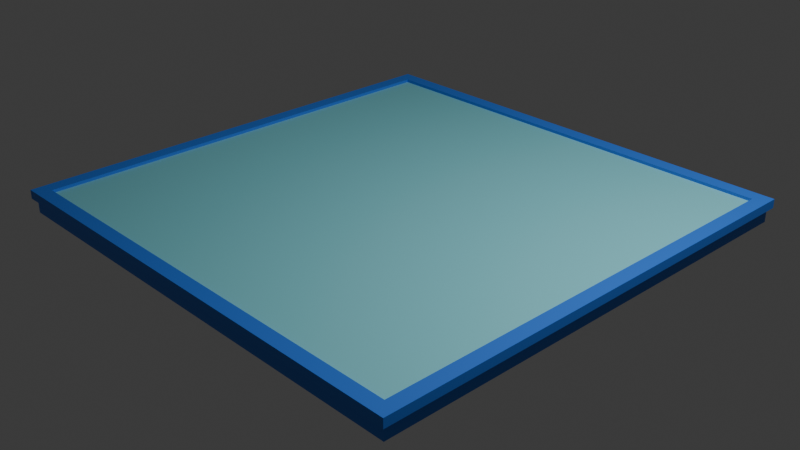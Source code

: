 # Source: sandbox_magic.blend  (saved by Blender 4.5.90; exported with 4.5.12 LTS)
import bpy
from mathutils import Matrix  # noqa: F401  (used for matrix-valued properties, if any)

bpy.ops.wm.read_factory_settings(use_empty=True)
scene = bpy.context.scene
scene.name = 'Scene'

# ---- collections
col_collection = bpy.data.collections.new('Collection'); scene.collection.children.link(col_collection)

# ---- materials (node trees are filled in below, after node groups)
mat_material_001 = bpy.data.materials.new('Material.001')
mat_material_002 = bpy.data.materials.new('Material.002')

# ---- material node trees
mat_material_001.use_nodes = True; mat_material_001.node_tree.nodes.clear()
_N = mat_material_001.node_tree.nodes; _L = mat_material_001.node_tree.links
n0 = _N.new('ShaderNodeBsdfPrincipled'); n0.name = 'Principled BSDF'; n0.location = (10, 300)
n0.inputs[0].default_value = (0.2576, 0.7248, 0.801, 1.0)
n1 = _N.new('ShaderNodeOutputMaterial'); n1.name = 'Material Output'; n1.location = (300, 300)
_L.new(n0.outputs[0], n1.inputs[0])
n1.is_active_output = True
mat_material_002.use_nodes = True; mat_material_002.node_tree.nodes.clear()
_N = mat_material_002.node_tree.nodes; _L = mat_material_002.node_tree.links
n0 = _N.new('ShaderNodeBsdfPrincipled'); n0.name = 'Principled BSDF'; n0.location = (10, 300)
n0.inputs[0].default_value = (0.03379, 0.1989, 0.8005, 1.0)
n1 = _N.new('ShaderNodeOutputMaterial'); n1.name = 'Material Output'; n1.location = (300, 300)
_L.new(n0.outputs[0], n1.inputs[0])
n1.is_active_output = True

# ---- world
world_world = bpy.data.worlds.new('World'); scene.world = world_world
world_world.use_nodes = True; world_world.node_tree.nodes.clear()
_N = world_world.node_tree.nodes; _L = world_world.node_tree.links
n0 = _N.new('ShaderNodeOutputWorld'); n0.name = 'World Output'; n0.location = (300, 300)
n1 = _N.new('ShaderNodeBackground'); n1.name = 'Background'; n1.location = (10, 300)
n1.inputs[0].default_value = (0.05088, 0.05088, 0.05088, 1.0)
_L.new(n1.outputs[0], n0.inputs[0])
n0.is_active_output = True
world_world.color = (0.05088, 0.05088, 0.05088)
world_world.sun_shadow_jitter_overblur = 0.0

# ---- cameras
cam_camera = bpy.data.cameras.new('Camera')
cam_camera.clip_end = 100.0
cam_camera.ortho_scale = 7.314

# ---- lights
light_light = bpy.data.lights.new('Light', 'POINT')
light_light.energy = 1000.0
light_light.shadow_soft_size = 0.1

# ---- meshes
me_cube = bpy.data.meshes.new('Cube')
me_cube.from_pydata([(2.595, 2.595, 0.07789), (2.595, 2.595, -0.07789), (2.595, -2.595, 0.07789), (2.595, -2.595, -0.07789), (-2.595, 2.595, 0.07789), (-2.595, 2.595, -0.07789), (-2.595, -2.595, 0.07789), (-2.595, -2.595, -0.07789), (2.482, -2.482, 0.1408), (-2.482, -2.482, 0.1408), (2.482, 2.482, 0.1408), (-2.482, 2.482, 0.1408), (2.638, -2.638, 0.07737), (-2.638, -2.638, 0.07737), (2.638, 2.638, 0.07737), (-2.638, 2.638, 0.07737), (2.638, -2.638, 0.1414), (-2.638, -2.638, 0.1414), (2.638, 2.638, 0.1414), (-2.638, 2.638, 0.1414), (2.482, -2.482, 0.1747), (-2.482, -2.482, 0.1747), (2.482, 2.482, 0.1747), (-2.482, 2.482, 0.1747), (-2.638, -2.638, 0.1752), (-2.638, 2.638, 0.1752), (2.638, -2.638, 0.1752), (2.638, 2.638, 0.1752)], [], [(0, 4, 15, 14), (3, 2, 6, 7), (7, 6, 4, 5), (5, 1, 3, 7), (1, 0, 2, 3), (5, 4, 0, 1), (10, 11, 9, 8), (8, 9, 21, 20), (9, 11, 23, 21), (2, 0, 14, 12), (14, 15, 19, 18), (13, 12, 16, 17), (15, 13, 17, 19), (12, 14, 18, 16), (6, 2, 12, 13), (16, 18, 27, 26), (18, 19, 25, 27), (4, 6, 13, 15), (20, 21, 24, 26), (21, 23, 25, 24), (23, 22, 27, 25), (22, 20, 26, 27), (19, 17, 24, 25), (11, 10, 22, 23), (17, 16, 26, 24), (10, 8, 20, 22)])
me_cube.polygons.foreach_set('material_index', [1, 1, 1, 1, 1, 1, 0, 1, 1, 1, 1, 1, 1, 1, 1, 1, 1, 1, 1, 1, 1, 1, 1, 1, 1, 1])
_uv = me_cube.uv_layers.new(name='UVMap')
_uv.uv.foreach_set('vector', [0.625, 0.5, 0.625, 0.25, 0.625, 0.25, 0.625, 0.5, 0.375, 0.75, 0.625, 0.75, 0.625, 1.0, 0.375, 1.0, 0.375, 0.0, 0.625, 0.0, 0.625, 0.25, 0.375, 0.25, 0.125, 0.5, 0.375, 0.5, 0.375, 0.75, 0.125, 0.75, 0.375, 0.5, 0.625, 0.5, 0.625, 0.75, 0.375, 0.75, 0.375, 0.25, 0.625, 0.25, 0.625, 0.5, 0.375, 0.5, 0.625, 0.5, 0.875, 0.5, 0.875, 0.75, 0.625, 0.75, 0.625, 0.75, 0.875, 0.75, 0.875, 0.75, 0.625, 0.75, 0.875, 0.75, 0.875, 0.5, 0.875, 0.5, 0.875, 0.75, 0.625, 0.75, 0.625, 0.5, 0.625, 0.5, 0.625, 0.75, 0.625, 0.5, 0.625, 0.25, 0.625, 0.25, 0.625, 0.5, 0.625, 1.0, 0.625, 0.75, 0.625, 0.75, 0.625, 1.0, 0.625, 0.25, 0.625, 0.0, 0.625, 0.0, 0.625, 0.25, 0.625, 0.75, 0.625, 0.5, 0.625, 0.5, 0.625, 0.75, 0.625, 1.0, 0.625, 0.75, 0.625, 0.75, 0.625, 1.0, 0.625, 0.75, 0.625, 0.5, 0.625, 0.5, 0.625, 0.75, 0.625, 0.5, 0.625, 0.25, 0.625, 0.25, 0.625, 0.5, 0.625, 0.25, 0.625, 0.0, 0.625, 0.0, 0.625, 0.25, 0.625, 0.75, 0.875, 0.75, 0.875, 0.75, 0.625, 0.75, 0.875, 0.75, 0.875, 0.5, 0.875, 0.5, 0.875, 0.75, 0.875, 0.5, 0.625, 0.5, 0.625, 0.5, 0.875, 0.5, 0.625, 0.5, 0.625, 0.75, 0.625, 0.75, 0.625, 0.5, 0.625, 0.25, 0.625, 0.0, 0.625, 0.0, 0.625, 0.25, 0.875, 0.5, 0.625, 0.5, 0.625, 0.5, 0.875, 0.5, 0.625, 1.0, 0.625, 0.75, 0.625, 0.75, 0.625, 1.0, 0.625, 0.5, 0.625, 0.75, 0.625, 0.75, 0.625, 0.5])
me_cube.materials.append(mat_material_001)
me_cube.materials.append(mat_material_002)
me_cube.materials.append(None)
me_cube.use_mirror_vertex_groups = False
me_cube.update()
me_cube_005 = bpy.data.meshes.new('Cube.005')
me_cube_005.from_pydata([(-0.1273, -0.1273, -1.345), (-0.1273, -0.1273, 1.345), (-0.1273, 0.1273, -1.345), (-0.1273, 0.1273, 1.345), (0.1273, -0.1273, -1.345), (0.1273, -0.1273, 1.345), (0.1273, 0.1273, -1.345), (0.1273, 0.1273, 1.345), (-0.1273, -5.066, -1.345), (-0.1273, -5.066, 1.345), (-0.1273, -4.812, -1.345), (-0.1273, -4.812, 1.345), (0.1273, -5.066, -1.345), (0.1273, -5.066, 1.345), (0.1273, -4.812, -1.345), (0.1273, -4.812, 1.345), (-5.068, -0.1273, -1.345), (-5.068, -0.1273, 1.345), (-5.068, 0.1273, -1.345), (-5.068, 0.1273, 1.345), (-4.813, -0.1273, -1.345), (-4.813, -0.1273, 1.345), (-4.813, 0.1273, -1.345), (-4.813, 0.1273, 1.345), (-5.068, -5.066, -1.345), (-5.068, -5.066, 1.345), (-5.068, -4.812, -1.345), (-5.068, -4.812, 1.345), (-4.813, -5.066, -1.345), (-4.813, -5.066, 1.345), (-4.813, -4.812, -1.345), (-4.813, -4.812, 1.345)], [], [(0, 1, 3, 2), (2, 3, 7, 6), (6, 7, 5, 4), (4, 5, 1, 0), (2, 6, 4, 0), (7, 3, 1, 5), (8, 9, 11, 10), (10, 11, 15, 14), (14, 15, 13, 12), (12, 13, 9, 8), (10, 14, 12, 8), (15, 11, 9, 13), (16, 17, 19, 18), (18, 19, 23, 22), (22, 23, 21, 20), (20, 21, 17, 16), (18, 22, 20, 16), (23, 19, 17, 21), (24, 25, 27, 26), (26, 27, 31, 30), (30, 31, 29, 28), (28, 29, 25, 24), (26, 30, 28, 24), (31, 27, 25, 29)])
_uv = me_cube_005.uv_layers.new(name='UVMap')
_uv.uv.foreach_set('vector', [0.375, 0.0, 0.625, 0.0, 0.625, 0.25, 0.375, 0.25, 0.375, 0.25, 0.625, 0.25, 0.625, 0.5, 0.375, 0.5, 0.375, 0.5, 0.625, 0.5, 0.625, 0.75, 0.375, 0.75, 0.375, 0.75, 0.625, 0.75, 0.625, 1.0, 0.375, 1.0, 0.125, 0.5, 0.375, 0.5, 0.375, 0.75, 0.125, 0.75, 0.625, 0.5, 0.875, 0.5, 0.875, 0.75, 0.625, 0.75, 0.375, 0.0, 0.625, 0.0, 0.625, 0.25, 0.375, 0.25, 0.375, 0.25, 0.625, 0.25, 0.625, 0.5, 0.375, 0.5, 0.375, 0.5, 0.625, 0.5, 0.625, 0.75, 0.375, 0.75, 0.375, 0.75, 0.625, 0.75, 0.625, 1.0, 0.375, 1.0, 0.125, 0.5, 0.375, 0.5, 0.375, 0.75, 0.125, 0.75, 0.625, 0.5, 0.875, 0.5, 0.875, 0.75, 0.625, 0.75, 0.375, 0.0, 0.625, 0.0, 0.625, 0.25, 0.375, 0.25, 0.375, 0.25, 0.625, 0.25, 0.625, 0.5, 0.375, 0.5, 0.375, 0.5, 0.625, 0.5, 0.625, 0.75, 0.375, 0.75, 0.375, 0.75, 0.625, 0.75, 0.625, 1.0, 0.375, 1.0, 0.125, 0.5, 0.375, 0.5, 0.375, 0.75, 0.125, 0.75, 0.625, 0.5, 0.875, 0.5, 0.875, 0.75, 0.625, 0.75, 0.375, 0.0, 0.625, 0.0, 0.625, 0.25, 0.375, 0.25, 0.375, 0.25, 0.625, 0.25, 0.625, 0.5, 0.375, 0.5, 0.375, 0.5, 0.625, 0.5, 0.625, 0.75, 0.375, 0.75, 0.375, 0.75, 0.625, 0.75, 0.625, 1.0, 0.375, 1.0, 0.125, 0.5, 0.375, 0.5, 0.375, 0.75, 0.125, 0.75, 0.625, 0.5, 0.875, 0.5, 0.875, 0.75, 0.625, 0.75])
me_cube_005.materials.append(mat_material_002)
me_cube_005.update()
me_cube_006 = bpy.data.meshes.new('Cube.006')
me_cube_006.from_pydata([(-2.629, -0.1204, -0.1204), (-2.629, -0.1204, 0.1204), (-2.629, 0.1204, -0.1204), (-2.629, 0.1204, 0.1204), (2.629, -0.1204, -0.1204), (2.629, -0.1204, 0.1204), (2.629, 0.1204, -0.1204), (2.629, 0.1204, 0.1204)], [], [(0, 1, 3, 2), (2, 3, 7, 6), (6, 7, 5, 4), (4, 5, 1, 0), (2, 6, 4, 0), (7, 3, 1, 5)])
_uv = me_cube_006.uv_layers.new(name='UVMap')
_uv.uv.foreach_set('vector', [0.375, 0.0, 0.625, 0.0, 0.625, 0.25, 0.375, 0.25, 0.375, 0.25, 0.625, 0.25, 0.625, 0.5, 0.375, 0.5, 0.375, 0.5, 0.625, 0.5, 0.625, 0.75, 0.375, 0.75, 0.375, 0.75, 0.625, 0.75, 0.625, 1.0, 0.375, 1.0, 0.125, 0.5, 0.375, 0.5, 0.375, 0.75, 0.125, 0.75, 0.625, 0.5, 0.875, 0.5, 0.875, 0.75, 0.625, 0.75])
me_cube_006.materials.append(mat_material_002)
me_cube_006.update()
me_cube_007 = bpy.data.meshes.new('Cube.007')
me_cube_007.from_pydata([(-2.629, -0.1204, -0.1204), (-2.629, -0.1204, 0.1204), (-2.629, 0.1204, -0.1204), (-2.629, 0.1204, 0.1204), (2.629, -0.1204, -0.1204), (2.629, -0.1204, 0.1204), (2.629, 0.1204, -0.1204), (2.629, 0.1204, 0.1204)], [], [(0, 1, 3, 2), (2, 3, 7, 6), (6, 7, 5, 4), (4, 5, 1, 0), (2, 6, 4, 0), (7, 3, 1, 5)])
_uv = me_cube_007.uv_layers.new(name='UVMap')
_uv.uv.foreach_set('vector', [0.375, 0.0, 0.625, 0.0, 0.625, 0.25, 0.375, 0.25, 0.375, 0.25, 0.625, 0.25, 0.625, 0.5, 0.375, 0.5, 0.375, 0.5, 0.625, 0.5, 0.625, 0.75, 0.375, 0.75, 0.375, 0.75, 0.625, 0.75, 0.625, 1.0, 0.375, 1.0, 0.125, 0.5, 0.375, 0.5, 0.375, 0.75, 0.125, 0.75, 0.625, 0.5, 0.875, 0.5, 0.875, 0.75, 0.625, 0.75])
me_cube_007.materials.append(mat_material_002)
me_cube_007.update()
me_cube_008 = bpy.data.meshes.new('Cube.008')
me_cube_008.from_pydata([(-2.629, -0.1204, -0.1204), (-2.629, -0.1204, 0.1204), (-2.629, 0.1204, -0.1204), (-2.629, 0.1204, 0.1204), (2.629, -0.1204, -0.1204), (2.629, -0.1204, 0.1204), (2.629, 0.1204, -0.1204), (2.629, 0.1204, 0.1204)], [], [(0, 1, 3, 2), (2, 3, 7, 6), (6, 7, 5, 4), (4, 5, 1, 0), (2, 6, 4, 0), (7, 3, 1, 5)])
_uv = me_cube_008.uv_layers.new(name='UVMap')
_uv.uv.foreach_set('vector', [0.375, 0.0, 0.625, 0.0, 0.625, 0.25, 0.375, 0.25, 0.375, 0.25, 0.625, 0.25, 0.625, 0.5, 0.375, 0.5, 0.375, 0.5, 0.625, 0.5, 0.625, 0.75, 0.375, 0.75, 0.375, 0.75, 0.625, 0.75, 0.625, 1.0, 0.375, 1.0, 0.125, 0.5, 0.375, 0.5, 0.375, 0.75, 0.125, 0.75, 0.625, 0.5, 0.875, 0.5, 0.875, 0.75, 0.625, 0.75])
me_cube_008.materials.append(mat_material_002)
me_cube_008.update()
me_cube_009 = bpy.data.meshes.new('Cube.009')
me_cube_009.from_pydata([(-2.629, -0.1204, -0.1204), (-2.629, -0.1204, 0.1204), (-2.629, 0.1204, -0.1204), (-2.629, 0.1204, 0.1204), (2.629, -0.1204, -0.1204), (2.629, -0.1204, 0.1204), (2.629, 0.1204, -0.1204), (2.629, 0.1204, 0.1204)], [], [(0, 1, 3, 2), (2, 3, 7, 6), (6, 7, 5, 4), (4, 5, 1, 0), (2, 6, 4, 0), (7, 3, 1, 5)])
_uv = me_cube_009.uv_layers.new(name='UVMap')
_uv.uv.foreach_set('vector', [0.375, 0.0, 0.625, 0.0, 0.625, 0.25, 0.375, 0.25, 0.375, 0.25, 0.625, 0.25, 0.625, 0.5, 0.375, 0.5, 0.375, 0.5, 0.625, 0.5, 0.625, 0.75, 0.375, 0.75, 0.375, 0.75, 0.625, 0.75, 0.625, 1.0, 0.375, 1.0, 0.125, 0.5, 0.375, 0.5, 0.375, 0.75, 0.125, 0.75, 0.625, 0.5, 0.875, 0.5, 0.875, 0.75, 0.625, 0.75])
me_cube_009.materials.append(mat_material_002)
me_cube_009.update()

# ---- objects
ob_cube = bpy.data.objects.new('Cube', me_cube)
ob_light = bpy.data.objects.new('Light', light_light)
ob_camera = bpy.data.objects.new('Camera', cam_camera)
ob_cube_005 = bpy.data.objects.new('Cube.005', me_cube_005)
ob_cube_006 = bpy.data.objects.new('Cube.006', me_cube_006)
ob_cube_002 = bpy.data.objects.new('Cube.002', me_cube_007)
ob_cube_003 = bpy.data.objects.new('Cube.003', me_cube_008)
ob_cube_004 = bpy.data.objects.new('Cube.004', me_cube_009)

# ---- transforms, parenting, visibility, modifiers, constraints
ob_cube.location = (0.0, 0.0, 0.09526)
ob_cube.lock_rotations_4d = False
ob_cube.empty_display_type = 'ARROWS'
ob_cube.lineart.crease_threshold = 0.0
ob_light.location = (4.076, 1.005, 5.904)
ob_light.rotation_euler = (0.6503, 0.05522, 1.866)
ob_light.lock_rotations_4d = False
ob_light.empty_display_type = 'ARROWS'
ob_light.color = (0.0, 0.0, 0.0, 0.0)
ob_light.lineart.crease_threshold = 0.0
ob_camera.location = (7.359, -6.926, 4.958)
ob_camera.rotation_euler = (1.109, 0.0, 0.8149)
ob_camera.lock_rotations_4d = False
ob_camera.empty_display_type = 'ARROWS'
ob_camera.color = (0.0, 0.0, 0.0, 0.0)
ob_camera.display_type = 'WIRE'
ob_camera.lineart.crease_threshold = 0.0
ob_cube_005.location = (2.47, 2.47, 0.0)
ob_cube_005.scale = (1.0, 1.0, 0.05345)
ob_cube_005.hide_viewport = True
ob_cube_005.hide_render = True
ob_cube_006.location = (0.0, 2.544, 0.1474)
ob_cube_006.rotation_euler = (0.0, 0.0, 3.142)
ob_cube_006.hide_viewport = True
ob_cube_006.hide_render = True
ob_cube_002.location = (0.0, -2.544, 0.1474)
ob_cube_002.hide_viewport = True
ob_cube_002.hide_render = True
ob_cube_003.location = (2.544, 0.0, 0.1474)
ob_cube_003.rotation_euler = (0.0, 0.0, 1.571)
ob_cube_003.hide_viewport = True
ob_cube_003.hide_render = True
ob_cube_004.location = (-2.544, 0.0, 0.1474)
ob_cube_004.rotation_euler = (0.0, 0.0, 1.571)
ob_cube_004.hide_viewport = True
ob_cube_004.hide_render = True

# ---- collection membership
col_collection.objects.link(ob_cube)
col_collection.objects.link(ob_light)
col_collection.objects.link(ob_camera)
col_collection.objects.link(ob_cube_005)
col_collection.objects.link(ob_cube_006)
col_collection.objects.link(ob_cube_002)
col_collection.objects.link(ob_cube_003)
col_collection.objects.link(ob_cube_004)

# ---- scene / render settings (as saved in the file)
scene.camera = ob_camera
scene.frame_start = 1; scene.frame_end = 250; scene.frame_set(11)
scene.render.engine = 'BLENDER_EEVEE_NEXT'
bpy.context.view_layer.update()

